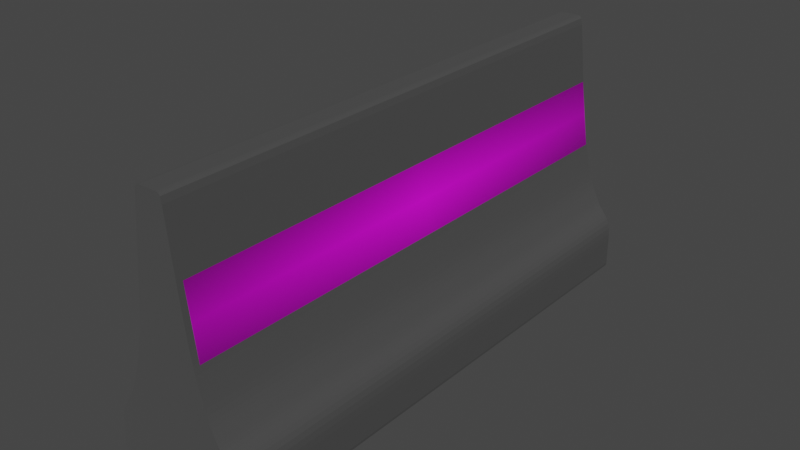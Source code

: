 # Source: concrete_barrier.blend  (saved by Blender 3.0.42; exported with 4.5.12 LTS)
import bpy
from mathutils import Matrix  # noqa: F401  (used for matrix-valued properties, if any)

bpy.ops.wm.read_factory_settings(use_empty=True)
scene = bpy.context.scene
scene.name = 'Scene'

# ---- collections
col_collection = bpy.data.collections.new('Collection'); scene.collection.children.link(col_collection)

# ---- images (referenced by path relative to the original .blend; pixels are not part of the script)
import os
ASSET_DIR = os.environ.get("B2B_ASSET_DIR", "")  # directory of the original .blend (textures are referenced by path, not embedded)
HERE = os.path.dirname(os.path.abspath(__file__))  # packed textures are extracted next to this script under _unpacked/

def load_image(name, relpath, width, height, colorspace="sRGB"):
    """Load a texture the original file referenced (path relative to the .blend, or extracted next to this script)."""
    p = next((c for c in (os.path.join(HERE, relpath), os.path.join(ASSET_DIR, relpath)) if relpath and os.path.exists(c)), "")
    if p:
        img = bpy.data.images.load(p, check_existing=True)
        img.name = name
    else:  # same state as the original file: an image datablock whose file is absent (Cycles renders it pink)
        img = bpy.data.images.new(name, width, height)
        img.source = "FILE"
        img.filepath = "//" + (relpath or name)
    img.colorspace_settings.name = colorspace
    return img
img_image_png = load_image('image.png', 'image.png', 1024, 1024, 'sRGB')
img_image_png_001 = load_image('image.png.001', 'image.png', 1024, 1024, 'sRGB')

# ---- materials (node trees are filled in below, after node groups)
mat_mat_concrete = bpy.data.materials.new('Mat_Concrete')
mat_mat_concrete.use_transparent_shadow = False
mat_mat_concrete.preview_render_type = 'CUBE'
mat_image = bpy.data.materials.new('image')
mat_image.surface_render_method = 'BLENDED'
mat_image.blend_method = 'BLEND'
mat_image.use_transparent_shadow = False
mat_image.diffuse_color = (0.8, 0.7644, 0.5519, 1.0)
mat_image_001 = bpy.data.materials.new('image.001')
mat_image_001.surface_render_method = 'BLENDED'
mat_image_001.blend_method = 'BLEND'
mat_image_001.use_transparent_shadow = False
mat_image_001.diffuse_color = (0.8, 0.7644, 0.5519, 1.0)

# ---- material node trees
mat_mat_concrete.use_nodes = True; mat_mat_concrete.node_tree.nodes.clear()
_N = mat_mat_concrete.node_tree.nodes; _L = mat_mat_concrete.node_tree.links
n0 = _N.new('ShaderNodeBsdfPrincipled'); n0.name = 'Principled BSDF'; n0.location = (10, 300)
n0.distribution = 'GGX'
n0.subsurface_method = 'RANDOM_WALK_SKIN'
n0.inputs[0].default_value = (0.09062, 0.09062, 0.09062, 1.0)
n0.inputs[1].default_value = 0.3622
n0.inputs[2].default_value = 1.0
n0.inputs[3].default_value = 1.45
n0.inputs[13].default_value = 0.3386
n0.inputs[27].default_value = (0.0, 0.0, 0.0, 1.0)
n0.inputs[28].default_value = 1.0
n1 = _N.new('ShaderNodeOutputMaterial'); n1.name = 'Material Output'; n1.location = (300, 300)
_L.new(n0.outputs[0], n1.inputs[0])
n1.is_active_output = True
mat_image.use_nodes = True; mat_image.node_tree.nodes.clear()
_N = mat_image.node_tree.nodes; _L = mat_image.node_tree.links
n0 = _N.new('ShaderNodeOutputMaterial'); n0.name = 'Material Output'; n0.location = (300, 300)
n1 = _N.new('ShaderNodeTexImage'); n1.name = 'Изображение-текстура'; n1.location = (-200, 300)
n1.image = img_image_png
n1.extension = 'CLIP'
n2 = _N.new('ShaderNodeBsdfPrincipled'); n2.name = 'Принципиальный BSDF'; n2.location = (0, 300)
n2.distribution = 'GGX'
n2.subsurface_method = 'RANDOM_WALK_SKIN'
n2.inputs[3].default_value = 1.45
n2.inputs[27].default_value = (0.0, 0.0, 0.0, 1.0)
n2.inputs[28].default_value = 1.0
_L.new(n1.outputs[0], n2.inputs[0])
_L.new(n1.outputs[1], n2.inputs[4])
_L.new(n2.outputs[0], n0.inputs[0])
n0.is_active_output = True
mat_image_001.use_nodes = True; mat_image_001.node_tree.nodes.clear()
_N = mat_image_001.node_tree.nodes; _L = mat_image_001.node_tree.links
n0 = _N.new('ShaderNodeOutputMaterial'); n0.name = 'Material Output'; n0.location = (300, 300)
n1 = _N.new('ShaderNodeTexImage'); n1.name = 'Изображение-текстура'; n1.location = (-200, 300)
n1.image = img_image_png_001
n1.extension = 'CLIP'
n2 = _N.new('ShaderNodeBsdfPrincipled'); n2.name = 'Принципиальный BSDF'; n2.location = (0, 300)
n2.distribution = 'GGX'
n2.subsurface_method = 'RANDOM_WALK_SKIN'
n2.inputs[3].default_value = 1.45
n2.inputs[27].default_value = (0.0, 0.0, 0.0, 1.0)
n2.inputs[28].default_value = 1.0
_L.new(n1.outputs[0], n2.inputs[0])
_L.new(n1.outputs[1], n2.inputs[4])
_L.new(n2.outputs[0], n0.inputs[0])
n0.is_active_output = True

# ---- world
world_world = bpy.data.worlds.new('World'); scene.world = world_world
world_world.use_nodes = True; world_world.node_tree.nodes.clear()
_N = world_world.node_tree.nodes; _L = world_world.node_tree.links
n0 = _N.new('ShaderNodeOutputWorld'); n0.name = 'World Output'; n0.location = (300, 300)
n1 = _N.new('ShaderNodeBackground'); n1.name = 'Background'; n1.location = (10, 300)
n1.inputs[0].default_value = (0.05088, 0.05088, 0.05088, 1.0)
_L.new(n1.outputs[0], n0.inputs[0])
n0.is_active_output = True
world_world.color = (0.05088, 0.05088, 0.05088)
world_world.use_sun_shadow = False
world_world.sun_shadow_jitter_overblur = 0.0

# ---- meshes
me_002 = bpy.data.meshes.new('Плоскость.002')
me_002.from_pydata([(0.5002, -1.001, 2.0), (0.4998, -0.7996, 2.0), (0.5003, -0.5998, 2.0), (0.4002, -0.5002, 2.0), (0.3003, -0.3001, 2.0), (0.2019, 0.1002, 2.0), (0.1011, 1.0, 2.0), (-0.09918, 1.0, 2.0), (-0.1999, 0.09985, 2.0), (-0.2993, -0.2997, 2.0), (-0.399, -0.5, 2.0), (-0.4996, -0.5999, 2.0), (-0.4996, -1.0, 2.0), (0.5002, -1.001, -2.0), (0.4998, -0.7996, -2.0), (0.5003, -0.5998, -2.0), (0.4002, -0.5002, -2.0), (0.3003, -0.3001, -2.0), (0.2019, 0.1002, -2.0), (0.1011, 1.0, -2.0), (-0.09918, 1.0, -2.0), (-0.1999, 0.09985, -2.0), (-0.2993, -0.2997, -2.0), (-0.399, -0.5, -2.0), (-0.4996, -0.5999, -2.0), (-0.4996, -1.0, -2.0), (0.5002, -1.001, 2.822e-07), (0.4998, -0.7996, 3.495e-08), (-0.1999, 0.09985, 2.341e-07), (-0.2993, -0.2997, 1.31e-08), (0.5003, -0.5998, 2.622e-08), (-0.399, -0.5, 3.795e-07), (0.4002, -0.5002, 2.186e-08), (-0.4996, -0.5999, 5.031e-07), (0.3003, -0.3001, 1.312e-08), (-0.4996, -1.0, 5.206e-07), (0.2019, 0.1002, -4.379e-09), (0.1011, 1.0, 4.331e-07), (-0.09918, 1.0, 4.331e-07), (0.5002, -1.001, -2.0), (-0.1999, 0.09985, -2.0), (0.4998, -0.7996, -2.0), (-0.2993, -0.2997, -2.0), (0.5003, -0.5998, -2.0), (-0.399, -0.5, -2.0), (0.4002, -0.5002, -2.0), (-0.4996, -0.5999, -2.0), (0.3003, -0.3001, -2.0), (-0.4996, -1.0, -2.0), (0.2019, 0.1002, -2.0), (0.1011, 1.0, -2.0), (-0.09918, 1.0, -2.0), (0.4998, -0.7996, 2.0), (-0.2993, -0.2997, 2.0), (0.5003, -0.5998, 2.0), (-0.399, -0.5, 2.0), (0.4002, -0.5002, 2.0), (-0.4996, -0.5999, 2.0), (0.3003, -0.3001, 2.0), (-0.4996, -1.0, 2.0), (0.2019, 0.1002, 2.0), (0.1011, 1.0, 2.0), (-0.09918, 1.0, 2.0), (0.5002, -1.001, 2.0), (-0.1999, 0.09985, 2.0), (-0.4996, -1.0, 2.0), (-0.4996, -1.0, -2.0), (-0.4996, -1.0, 5.206e-07), (-0.4996, -1.0, -2.0), (-0.4996, -1.0, 2.0), (0.5002, -1.001, 2.0), (0.5002, -1.001, -2.0), (0.5002, -1.001, 2.822e-07), (0.5002, -1.001, -2.0), (0.5002, -1.001, 2.0), (0.4998, -0.7996, -2.0), (-0.2993, -0.2997, -2.0), (0.5003, -0.5998, -2.0), (-0.399, -0.5, -2.0), (0.4002, -0.5002, -2.0), (-0.4996, -0.5999, -2.0), (0.3003, -0.3001, -2.0), (-0.4996, -1.0, -2.0), (0.2019, 0.1002, -2.0), (0.1011, 1.0, -2.0), (-0.09918, 1.0, -2.0), (0.5002, -1.001, -2.0), (-0.1999, 0.09985, -2.0), (-0.4996, -1.0, -2.0), (0.5002, -1.001, -2.0), (0.5002, -1.001, 2.0), (-0.1999, 0.09985, 2.0), (0.4998, -0.7996, 2.0), (-0.2993, -0.2997, 2.0), (0.5003, -0.5998, 2.0), (-0.399, -0.5, 2.0), (0.4002, -0.5002, 2.0), (-0.4996, -0.5999, 2.0), (0.3003, -0.3001, 2.0), (-0.4996, -1.0, 2.0), (0.2019, 0.1002, 2.0), (0.1011, 1.0, 2.0), (-0.09918, 1.0, 2.0), (-0.4996, -1.0, 2.0), (0.5002, -1.001, 2.0), (0.3603, -0.4201, 2.0), (0.3603, -0.4201, -2.0), (0.3603, -0.4201, 1.836e-08), (0.3603, -0.4201, -2.0), (0.3603, -0.4201, 2.0), (0.3603, -0.4201, -2.0), (0.3603, -0.4201, 2.0), (0.2511, -0.09993, 2.0), (0.2511, -0.09993, -2.0), (0.2511, -0.09993, 4.368e-09), (0.2511, -0.09993, -2.0), (0.2511, -0.09993, 2.0), (0.2511, -0.09993, -2.0), (0.2511, -0.09993, 2.0), (-0.2198, 0.01994, 2.0), (-0.2198, 0.01994, -2.0), (-0.2198, 0.01994, 1.899e-07), (-0.2198, 0.01994, -2.0), (-0.2198, 0.01994, 2.0), (-0.2198, 0.01994, -2.0), (-0.2198, 0.01994, 2.0), (0.1011, 1.0, 2.0), (0.1011, 1.0, -2.0), (0.1011, 1.0, 4.331e-07), (0.1011, 1.0, -2.0), (0.1011, 1.0, 2.0), (0.1011, 1.0, -2.0), (0.1011, 1.0, 2.0), (-0.09918, 1.0, 2.0), (-0.09918, 1.0, -2.0), (-0.09918, 1.0, 4.331e-07), (-0.09918, 1.0, -2.0), (-0.09918, 1.0, 2.0), (-0.09918, 1.0, -2.0), (-0.09918, 1.0, 2.0)], [], [(12, 0, 70, 1, 2, 3, 105, 4, 112, 5, 126, 6, 7, 133, 8, 119, 9, 10, 11, 65), (25, 66, 24, 23, 22, 120, 21, 134, 20, 19, 127, 18, 113, 17, 106, 16, 15, 14, 71, 13), (73, 39, 13, 71), (122, 40, 21, 120), (43, 41, 14, 15), (44, 42, 22, 23), (45, 43, 15, 16), (46, 44, 23, 24), (108, 45, 16, 106), (68, 46, 24, 66), (115, 47, 17, 113), (129, 49, 18, 127), (51, 50, 19, 20), (39, 48, 25, 13), (136, 51, 20, 134), (139, 102, 38, 135), (90, 99, 35, 26), (102, 101, 37, 38), (132, 100, 36, 128), (118, 98, 34, 114), (103, 97, 33, 67), (111, 96, 32, 107), (97, 95, 31, 33), (96, 94, 30, 32), (95, 93, 29, 31), (94, 92, 27, 30), (125, 91, 28, 121), (104, 90, 26, 72), (138, 85, 51, 136), (86, 82, 48, 39), (85, 84, 50, 51), (131, 83, 49, 129), (117, 81, 47, 115), (88, 80, 46, 68), (110, 79, 45, 108), (80, 78, 44, 46), (79, 77, 43, 45), (78, 76, 42, 44), (77, 75, 41, 43), (124, 87, 40, 122), (89, 86, 39, 73), (70, 0, 63, 74), (119, 8, 64, 123), (2, 1, 52, 54), (10, 9, 53, 55), (3, 2, 54, 56), (11, 10, 55, 57), (105, 3, 56, 109), (65, 11, 57, 69), (112, 4, 58, 116), (126, 5, 60, 130), (7, 6, 61, 62), (0, 12, 59, 63), (133, 7, 62, 137), (12, 65, 69, 59), (82, 88, 68, 48), (99, 103, 67, 35), (48, 68, 66, 25), (1, 70, 74, 52), (75, 89, 73, 41), (92, 104, 72, 27), (41, 73, 71, 14), (27, 72, 89, 75), (35, 67, 88, 82), (72, 26, 86, 89), (121, 28, 87, 124), (30, 27, 75, 77), (31, 29, 76, 78), (32, 30, 77, 79), (33, 31, 78, 80), (107, 32, 79, 110), (67, 33, 80, 88), (114, 34, 81, 117), (128, 36, 83, 131), (38, 37, 84, 85), (26, 35, 82, 86), (135, 38, 85, 138), (52, 74, 104, 92), (59, 69, 103, 99), (74, 63, 90, 104), (123, 64, 91, 125), (54, 52, 92, 94), (55, 53, 93, 95), (56, 54, 94, 96), (57, 55, 95, 97), (109, 56, 96, 111), (69, 57, 97, 103), (116, 58, 98, 118), (130, 60, 100, 132), (62, 61, 101, 102), (63, 59, 99, 90), (137, 62, 102, 139), (58, 109, 111, 98), (34, 107, 110, 81), (4, 105, 109, 58), (81, 110, 108, 47), (98, 111, 107, 34), (47, 108, 106, 17), (60, 116, 118, 100), (36, 114, 117, 83), (5, 112, 116, 60), (83, 117, 115, 49), (100, 118, 114, 36), (49, 115, 113, 18), (53, 123, 125, 93), (29, 121, 124, 76), (9, 119, 123, 53), (76, 124, 122, 42), (93, 125, 121, 29), (42, 122, 120, 22), (61, 130, 132, 101), (37, 128, 131, 84), (6, 126, 130, 61), (84, 131, 129, 50), (101, 132, 128, 37), (50, 129, 127, 19), (64, 137, 139, 91), (28, 135, 138, 87), (8, 133, 137, 64), (87, 138, 136, 40), (91, 139, 135, 28), (40, 136, 134, 21)])
_uv = me_002.uv_layers.new(name='UVКарта')
_uv.uv.foreach_set('vector', [0.0, 0.0, 0.0, 0.0, 0.0, 0.0, 0.0, 0.0, 0.0, 0.0, 0.0, 0.0, 0.0, 0.0, 0.0, 0.0, 0.0, 0.0, 0.0, 0.0, 0.0, 0.0, 0.0, 0.0, 0.0, 0.0, 0.0, 0.0, 0.0, 0.0, 0.0, 0.0, 0.0, 0.0, 0.0, 0.0, 0.0, 0.0, 0.0, 0.0, 0.0, 0.0, 0.0, 0.0, 0.0, 0.0, 0.0, 0.0, 0.0, 0.0, 0.0, 0.0, 0.0, 0.0, 0.0, 0.0, 0.0, 0.0, 0.0, 0.0, 0.0, 0.0, 0.0, 0.0, 0.0, 0.0, 0.0, 0.0, 0.0, 0.0, 0.0, 0.0, 0.0, 0.0, 0.0, 0.0, 0.0, 0.0, 0.0, 0.0, 0.0, 0.0, 0.0, 0.0, 0.0, 0.0, 0.0, 0.0, 0.0, 0.0, 0.0, 0.0, 0.0, 0.0, 0.0, 0.0, 0.0, 0.0, 0.0, 0.0, 0.0, 0.0, 0.0, 0.0, 0.0, 0.0, 0.0, 0.0, 0.0, 0.0, 0.0, 0.0, 0.0, 0.0, 0.0, 0.0, 0.0, 0.0, 0.0, 0.0, 0.0, 0.0, 0.0, 0.0, 0.0, 0.0, 0.0, 0.0, 0.0, 0.0, 0.0, 0.0, 0.0, 0.0, 0.0, 0.0, 0.0, 0.0, 0.0, 0.0, 0.0, 0.0, 0.0, 0.0, 0.0, 0.0, 0.0, 0.0, 0.0, 0.0, 0.0, 0.0, 0.0, 0.0, 0.0, 0.0, 0.0, 0.0, 0.0, 0.0, 0.0, 0.0, 0.0, 0.0, 0.0, 0.0, 0.0, 0.0, 0.0, 0.0, 0.0, 0.0, 0.0, 0.0, 0.0, 0.0, 0.0, 0.0, 0.0, 0.0, 0.0, 0.0, 0.0, 0.0, 0.0, 0.0, 0.0, 0.0, 0.0, 0.0, 0.0, 0.0, 0.0, 0.0, 0.0, 0.0, 0.0, 0.0, 0.0, 0.0, 0.0, 0.0, 0.0, 0.0, 0.0, 0.0, 0.0, 0.0, 0.0, 0.0, 0.0, 0.0, 0.0, 0.0, 0.0, 0.0, 0.0, 0.0, 0.0, 0.0, 0.0, 0.0, 0.0, 0.0, 0.0, 0.0, 0.0, 0.0, 0.0, 0.0, 0.0, 0.0, 0.0, 0.0, 0.0, 0.0, 0.0, 0.0, 0.0, 0.0, 0.0, 0.0, 0.0, 0.0, 0.0, 0.0, 0.0, 0.0, 0.0, 0.0, 0.0, 0.0, 0.0, 0.0, 0.0, 0.0, 0.0, 0.0, 0.0, 0.0, 0.0, 0.0, 0.0, 0.0, 0.0, 0.0, 0.0, 0.0, 0.0, 0.0, 0.0, 0.0, 0.0, 0.0, 0.0, 0.0, 0.0, 0.0, 0.0, 0.0, 0.0, 0.0, 0.0, 0.0, 0.0, 0.0, 0.0, 0.0, 0.0, 0.0, 0.0, 0.0, 0.0, 0.0, 0.0, 0.0, 0.0, 0.0, 0.0, 0.0, 0.0, 0.0, 0.0, 0.0, 0.0, 0.0, 0.0, 0.0, 0.0, 0.0, 0.0, 0.0, 0.0, 0.0, 0.0, 0.0, 0.0, 0.0, 0.0, 0.0, 0.0, 0.0, 0.0, 0.0, 0.0, 0.0, 0.0, 0.0, 0.0, 0.0, 0.0, 0.0, 0.0, 0.0, 0.0, 0.0, 0.0, 0.0, 0.0, 0.0, 0.0, 0.0, 0.0, 0.0, 0.0, 0.0, 0.0, 0.0, 0.0, 0.0, 0.0, 0.0, 0.0, 0.0, 0.0, 0.0, 0.0, 0.0, 0.0, 0.0, 0.0, 0.0, 0.0, 0.0, 0.0, 0.0, 0.0, 0.0, 0.0, 0.0, 0.0, 0.0, 0.0, 0.0, 0.0, 0.0, 0.0, 0.0, 0.0, 0.0, 0.0, 0.0, 0.0, 0.0, 0.0, 0.0, 0.0, 0.0, 0.0, 0.0, 0.0, 0.0, 0.0, 0.0, 0.0, 0.0, 0.0, 0.0, 0.0, 0.0, 0.0, 0.0, 0.0, 0.0, 0.0, 0.0, 0.0, 0.0, 0.0, 0.0, 0.0, 0.0, 0.0, 0.0, 0.0, 0.0, 0.0, 0.0, 0.0, 0.0, 0.0, 0.0, 0.0, 0.0, 0.0, 0.0, 0.0, 0.0, 0.0, 0.0, 0.0, 0.0, 0.0, 0.0, 0.0, 0.0, 0.0, 0.0, 0.0, 0.0, 0.0, 0.0, 0.0, 0.0, 0.0, 0.0, 0.0, 0.0, 0.0, 0.0, 0.0, 0.0, 0.0, 0.0, 0.0, 0.0, 0.0, 0.0, 0.0, 0.0, 0.0, 0.0, 0.0, 0.0, 0.0, 0.0, 0.0, 0.0, 0.0, 0.0, 0.0, 0.0, 0.0, 0.0, 0.0, 0.0, 0.0, 0.0, 0.0, 0.0, 0.0, 0.0, 0.0, 0.0, 0.0, 0.0, 0.0, 0.0, 0.0, 0.0, 0.0, 0.0, 0.0, 0.0, 0.0, 0.0, 0.0, 0.0, 0.0, 0.0, 0.0, 0.0, 0.0, 0.0, 0.0, 0.0, 0.0, 0.0, 0.0, 0.0, 0.0, 0.0, 0.0, 0.0, 0.0, 0.0, 0.0, 0.0, 0.0, 0.0, 0.0, 0.0, 0.0, 0.0, 0.0, 0.0, 0.0, 0.0, 0.0, 0.0, 0.0, 0.0, 0.0, 0.0, 0.0, 0.0, 0.0, 0.0, 0.0, 0.0, 0.0, 0.0, 0.0, 0.0, 0.0, 0.0, 0.0, 0.0, 0.0, 0.0, 0.0, 0.0, 0.0, 0.0, 0.0, 0.0, 0.0, 0.0, 0.0, 0.0, 0.0, 0.0, 0.0, 0.0, 0.0, 0.0, 0.0, 0.0, 0.0, 0.0, 0.0, 0.0, 0.0, 0.0, 0.0, 0.0, 0.0, 0.0, 0.0, 0.0, 0.0, 0.0, 0.0, 0.0, 0.0, 0.0, 0.0, 0.0, 0.0, 0.0, 0.0, 0.0, 0.0, 0.0, 0.0, 0.0, 0.0, 0.0, 0.0, 0.0, 0.0, 0.0, 0.0, 0.0, 0.0, 0.0, 0.0, 0.0, 0.0, 0.0, 0.0, 0.0, 0.0, 0.0, 0.0, 0.0, 0.0, 0.0, 0.0, 0.0, 0.0, 0.0, 0.0, 0.0, 0.0, 0.0, 0.0, 0.0, 0.0, 0.0, 0.0, 0.0, 0.0, 0.0, 0.0, 0.0, 0.0, 0.0, 0.0, 0.0, 0.0, 0.0, 0.0, 0.0, 0.0, 0.0, 0.0, 0.0, 0.0, 0.0, 0.0, 0.0, 0.0, 0.0, 0.0, 0.0, 0.0, 0.0, 0.0, 0.0, 0.0, 0.0, 0.0, 0.0, 0.0, 0.0, 0.0, 0.0, 0.0, 0.0, 0.0, 0.0, 0.0, 0.0, 0.0, 0.0, 0.0, 0.0, 0.0, 0.0, 0.0, 0.0, 0.0, 0.0, 0.0, 0.0, 0.0, 0.0, 0.0, 0.0, 0.0, 0.0, 0.0, 0.0, 0.0, 0.0, 0.0, 0.0, 0.0, 0.0, 0.0, 0.0, 0.0, 0.0, 0.0, 0.0, 0.0, 0.0, 0.0, 0.0, 0.0, 0.0, 0.0, 0.0, 0.0, 0.0, 0.0, 0.0, 0.0, 0.0, 0.0, 0.0, 0.0, 0.0, 0.0, 0.0, 0.0, 0.0, 0.0, 0.0, 0.0, 0.0, 0.0, 0.0, 0.0, 0.0, 0.0, 0.0, 0.0, 0.0, 0.0, 0.0, 0.0, 0.0, 0.0, 0.0, 0.0, 0.0, 0.0, 0.0, 0.0, 0.0, 0.0, 0.0, 0.0, 0.0, 0.0, 0.0, 0.0, 0.0, 0.0, 0.0, 0.0, 0.0, 0.0, 0.0, 0.0, 0.0, 0.0, 0.0, 0.0, 0.0, 0.0, 0.0, 0.0, 0.0, 0.0, 0.0, 0.0, 0.0, 0.0, 0.0, 0.0, 0.0, 0.0, 0.0, 0.0, 0.0, 0.0, 0.0, 0.0, 0.0, 0.0, 0.0, 0.0, 0.0, 0.0, 0.0, 0.0, 0.0, 0.0, 0.0, 0.0, 0.0, 0.0, 0.0, 0.0, 0.0, 0.0, 0.0, 0.0, 0.0, 0.0, 0.0, 0.0, 0.0, 0.0, 0.0, 0.0, 0.0, 0.0, 0.0, 0.0, 0.0, 0.0, 0.0, 0.0, 0.0, 0.0, 0.0, 0.0, 0.0, 0.0, 0.0, 0.0, 0.0, 0.0, 0.0, 0.0, 0.0, 0.0, 0.0, 0.0, 0.0, 0.0, 0.0, 0.0, 0.0, 0.0, 0.0, 0.0, 0.0, 0.0, 0.0, 0.0, 0.0, 0.0, 0.0, 0.0, 0.0, 0.0, 0.0, 0.0, 0.0, 0.0, 0.0, 0.0, 0.0, 0.0, 0.0, 0.0, 0.0, 0.0, 0.0, 0.0, 0.0, 0.0, 0.0, 0.0, 0.0, 0.0, 0.0, 0.0, 0.0, 0.0, 0.0, 0.0, 0.0, 0.0, 0.0, 0.0, 0.0, 0.0, 0.0, 0.0, 0.0, 0.0, 0.0, 0.0, 0.0, 0.0, 0.0, 0.0, 0.0, 0.0, 0.0, 0.0, 0.0, 0.0, 0.0, 0.0, 0.0, 0.0, 0.0, 0.0, 0.0, 0.0, 0.0, 0.0, 0.0, 0.0, 0.0, 0.0, 0.0, 0.0, 0.0, 0.0, 0.0, 0.0, 0.0, 0.0, 0.0, 0.0, 0.0, 0.0, 0.0, 0.0, 0.0, 0.0, 0.0, 0.0, 0.0, 0.0, 0.0, 0.0, 0.0, 0.0, 0.0, 0.0, 0.0, 0.0, 0.0, 0.0, 0.0, 0.0, 0.0, 0.0, 0.0, 0.0, 0.0, 0.0, 0.0, 0.0, 0.0, 0.0, 0.0, 0.0, 0.0, 0.0, 0.0, 0.0, 0.0, 0.0, 0.0, 0.0, 0.0, 0.0, 0.0, 0.0, 0.0, 0.0, 0.0, 0.0, 0.0, 0.0, 0.0, 0.0, 0.0, 0.0, 0.0, 0.0, 0.0, 0.0, 0.0, 0.0, 0.0, 0.0, 0.0, 0.0, 0.0, 0.0, 0.0, 0.0, 0.0, 0.0, 0.0, 0.0, 0.0, 0.0, 0.0, 0.0, 0.0, 0.0, 0.0, 0.0, 0.0, 0.0, 0.0, 0.0, 0.0, 0.0, 0.0, 0.0, 0.0, 0.0, 0.0, 0.0, 0.0, 0.0, 0.0, 0.0, 0.0, 0.0, 0.0, 0.0, 0.0, 0.0, 0.0, 0.0, 0.0])
me_002.materials.append(mat_mat_concrete)
me_002.use_remesh_fix_poles = True
me_002.use_remesh_preserve_attributes = False
me_002.update()
me_image = bpy.data.meshes.new('image')
me_image.from_pydata([(-5.72e-08, -0.5, 1.976), (4.939e-08, -0.5, -1.976), (-4.939e-08, 0.5, 1.976), (5.72e-08, 0.5, -1.976)], [], [(0, 1, 3, 2)])
_uv = me_image.uv_layers.new(name='UVКарта')
_uv.uv.foreach_set('vector', [0.0, 0.0, 1.0, 0.0, 1.0, 1.0, 0.0, 1.0])
me_image.materials.append(mat_image)
me_image.use_remesh_fix_poles = True
me_image.use_remesh_preserve_attributes = False
me_image.update()
me_image_003 = bpy.data.meshes.new('image.003')
me_image_003.from_pydata([(-5.72e-08, -0.5, 1.976), (4.939e-08, -0.5, -1.976), (-4.939e-08, 0.5, 1.976), (5.72e-08, 0.5, -1.976)], [], [(0, 1, 3, 2)])
_uv = me_image_003.uv_layers.new(name='UVКарта')
_uv.uv.foreach_set('vector', [0.0, 0.0, 1.0, 0.0, 1.0, 1.0, 0.0, 1.0])
me_image_003.materials.append(mat_image_001)
me_image_003.use_remesh_fix_poles = True
me_image_003.use_remesh_preserve_attributes = False
me_image_003.update()

# ---- objects
ob_x = bpy.data.objects.new('Плоскость', me_002)
ob_image = bpy.data.objects.new('image', me_image)
ob_image_001 = bpy.data.objects.new('image.001', me_image_003)

# ---- transforms, parenting, visibility, modifiers, constraints
ob_x.location = (-7.451e-09, 0.0, 1.49e-08)
ob_x.rotation_euler = (1.571, -0.0, 0.0)
_m = ob_x.modifiers.new('Subdivision', 'SUBSURF')
_m.levels = 3
ob_image.location = (0.1228, 0.01977, 0.2461)
ob_image.rotation_euler = (1.571, -0.0, 0.0)
ob_image.scale = (2.8, 0.5, 1.0)
_m = ob_image.modifiers.new('Обтягивание', 'SHRINKWRAP')
_m.wrap_method = 'PROJECT'
_m.target = ob_x
ob_image_001.location = (-0.2377, 0.01977, 0.2461)
ob_image_001.rotation_euler = (1.571, -0.0, 0.0)
ob_image_001.scale = (2.8, 0.5, 1.0)
_m = ob_image_001.modifiers.new('Обтягивание', 'SHRINKWRAP')
_m.wrap_method = 'PROJECT'
_m.target = ob_x

# ---- collection membership
col_collection.objects.link(ob_x)
col_collection.objects.link(ob_image)
col_collection.objects.link(ob_image_001)

# ---- scene / render settings (as saved in the file)
scene.frame_start = 1; scene.frame_end = 250; scene.frame_set(28)
scene.render.engine = 'BLENDER_EEVEE_NEXT'
scene.cycles.sampling_pattern = 'TABULATED_SOBOL'
scene.cycles.use_light_tree = False
scene.view_settings.view_transform = 'Filmic'
bpy.context.view_layer.update()

# ---- added for rendering (the .blend has no active camera and no usable light): camera, sun
cam_auto = bpy.data.cameras.new('AutoCamera')
cam_auto.lens = 50.0
cam_auto.sensor_width = 36.0
cam_auto.clip_end = 1000.0
ob_auto_camera = bpy.data.objects.new('AutoCamera', cam_auto)
scene.collection.objects.link(ob_auto_camera)
ob_auto_camera.location = (4.2409, -5.08868, 3.3921)
ob_auto_camera.rotation_euler = (1.09748, -7.21219e-08, 0.694738)
scene.camera = ob_auto_camera
light_auto_sun = bpy.data.lights.new('AutoSun', 'SUN')
light_auto_sun.energy = 3.0
light_auto_sun.angle = 0.0523599
ob_auto_sun = bpy.data.objects.new('AutoSun', light_auto_sun)
scene.collection.objects.link(ob_auto_sun)
ob_auto_sun.rotation_euler = (0.872665, 0.174533, 0.523599)
bpy.context.view_layer.update()
